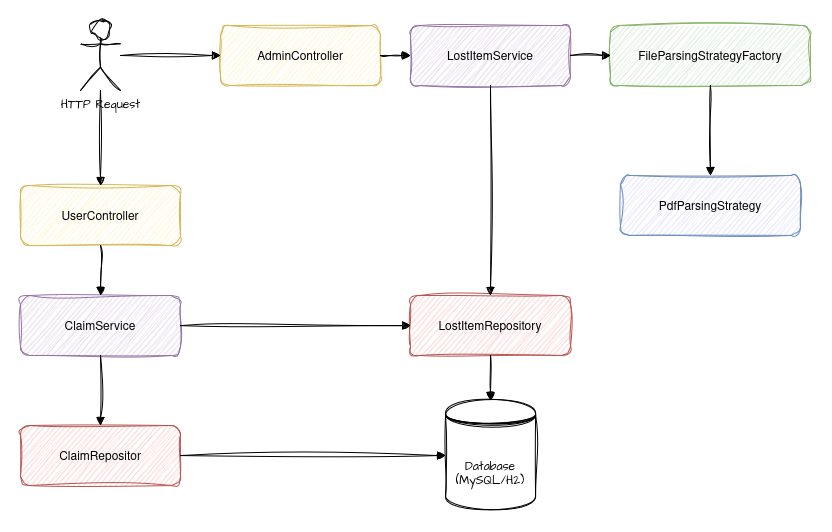

The diagram above was exported from draw.io. Its source (the exported page's mxGraphModel, read from the mxfile embedded in the PNG):
<mxGraphModel dx="1246" dy="637" grid="1" gridSize="10" guides="1" tooltips="1" connect="1" arrows="1" fold="1" page="1" pageScale="1" pageWidth="827" pageHeight="1169" math="0" shadow="0">
  <root>
    <mxCell id="0" />
    <mxCell id="1" parent="0" />
    <mxCell id="2" value="HTTP Request" style="shape=umlActor;verticalLabelPosition=bottom;verticalAlign=top;html=1;outlineConnect=0;sketch=1;hachureGap=4;jiggle=2;curveFitting=1;fontFamily=Architects Daughter;fontSource=https%3A%2F%2Ffonts.googleapis.com%2Fcss%3Ffamily%3DArchitects%2BDaughter;" parent="1" vertex="1">
      <mxGeometry x="70" y="15" width="40" height="70" as="geometry" />
    </mxCell>
    <mxCell id="3" value="AdminController" style="rounded=1;fillColor=#FFF2CC;strokeColor=#D6B656;sketch=1;curveFitting=1;jiggle=2;" parent="1" vertex="1">
      <mxGeometry x="210" y="20" width="160" height="60" as="geometry" />
    </mxCell>
    <mxCell id="4" value="UserController" style="rounded=1;fillColor=#FFF2CC;strokeColor=#D6B656;sketch=1;curveFitting=1;jiggle=2;" parent="1" vertex="1">
      <mxGeometry x="10" y="180" width="160" height="60" as="geometry" />
    </mxCell>
    <mxCell id="5" value="LostItemService" style="rounded=1;fillColor=#E1D5E7;strokeColor=#9673A6;sketch=1;curveFitting=1;jiggle=2;" parent="1" vertex="1">
      <mxGeometry x="400" y="20" width="160" height="60" as="geometry" />
    </mxCell>
    <mxCell id="6" value="ClaimService" style="rounded=1;fillColor=#E1D5E7;strokeColor=#9673A6;sketch=1;curveFitting=1;jiggle=2;" parent="1" vertex="1">
      <mxGeometry x="10" y="290" width="160" height="60" as="geometry" />
    </mxCell>
    <mxCell id="7" value="FileParsingStrategyFactory" style="rounded=1;fillColor=#D5E8D4;strokeColor=#82B366;sketch=1;curveFitting=1;jiggle=2;" parent="1" vertex="1">
      <mxGeometry x="600" y="20" width="200" height="60" as="geometry" />
    </mxCell>
    <mxCell id="8" value="PdfParsingStrategy" style="rounded=1;fillColor=#E1E0F8;strokeColor=#6C8EBF;sketch=1;curveFitting=1;jiggle=2;" parent="1" vertex="1">
      <mxGeometry x="610" y="170" width="180" height="60" as="geometry" />
    </mxCell>
    <mxCell id="9" value="LostItemRepository" style="rounded=1;fillColor=#F8CECC;strokeColor=#B85450;sketch=1;curveFitting=1;jiggle=2;" parent="1" vertex="1">
      <mxGeometry x="400" y="290" width="160" height="60" as="geometry" />
    </mxCell>
    <mxCell id="11" value="Database (MySQL/H2)" style="shape=datastore;whiteSpace=wrap;html=1;sketch=1;hachureGap=4;jiggle=2;curveFitting=1;fontFamily=Architects Daughter;fontSource=https%3A%2F%2Ffonts.googleapis.com%2Fcss%3Ffamily%3DArchitects%2BDaughter;" parent="1" vertex="1">
      <mxGeometry x="435" y="395" width="90" height="110" as="geometry" />
    </mxCell>
    <mxCell id="10" value="ClaimRepositor" style="rounded=1;fillColor=#F8CECC;strokeColor=#B85450;sketch=1;curveFitting=1;jiggle=2;" parent="1" vertex="1">
      <mxGeometry x="10" y="420" width="160" height="60" as="geometry" />
    </mxCell>
    <mxCell id="e1" style="edgeStyle=orthogonalEdgeStyle;rounded=0;endArrow=block;sketch=1;curveFitting=1;jiggle=2;" parent="1" source="2" target="3" edge="1">
      <mxGeometry relative="1" as="geometry" />
    </mxCell>
    <mxCell id="e2" style="edgeStyle=orthogonalEdgeStyle;rounded=0;endArrow=block;sketch=1;curveFitting=1;jiggle=2;" parent="1" source="2" target="4" edge="1">
      <mxGeometry relative="1" as="geometry" />
    </mxCell>
    <mxCell id="e3" style="edgeStyle=orthogonalEdgeStyle;rounded=0;endArrow=block;sketch=1;curveFitting=1;jiggle=2;" parent="1" source="3" target="5" edge="1">
      <mxGeometry relative="1" as="geometry" />
    </mxCell>
    <mxCell id="e4" style="edgeStyle=orthogonalEdgeStyle;rounded=0;endArrow=block;sketch=1;curveFitting=1;jiggle=2;" parent="1" source="5" target="7" edge="1">
      <mxGeometry relative="1" as="geometry" />
    </mxCell>
    <mxCell id="e5" style="edgeStyle=orthogonalEdgeStyle;rounded=0;endArrow=block;sketch=1;curveFitting=1;jiggle=2;" parent="1" source="7" target="8" edge="1">
      <mxGeometry relative="1" as="geometry" />
    </mxCell>
    <mxCell id="e7" style="edgeStyle=orthogonalEdgeStyle;rounded=0;endArrow=block;sketch=1;curveFitting=1;jiggle=2;" parent="1" source="5" target="9" edge="1">
      <mxGeometry relative="1" as="geometry" />
    </mxCell>
    <mxCell id="e8" style="edgeStyle=orthogonalEdgeStyle;rounded=0;endArrow=block;sketch=1;curveFitting=1;jiggle=2;" parent="1" source="4" target="6" edge="1">
      <mxGeometry relative="1" as="geometry" />
    </mxCell>
    <mxCell id="e9" style="edgeStyle=orthogonalEdgeStyle;rounded=0;endArrow=block;sketch=1;curveFitting=1;jiggle=2;" parent="1" source="6" target="9" edge="1">
      <mxGeometry relative="1" as="geometry" />
    </mxCell>
    <mxCell id="e10" style="edgeStyle=orthogonalEdgeStyle;rounded=0;endArrow=block;sketch=1;curveFitting=1;jiggle=2;" parent="1" source="6" target="10" edge="1">
      <mxGeometry relative="1" as="geometry" />
    </mxCell>
    <mxCell id="e11" style="edgeStyle=orthogonalEdgeStyle;rounded=0;endArrow=block;sketch=1;curveFitting=1;jiggle=2;" parent="1" source="9" target="11" edge="1">
      <mxGeometry relative="1" as="geometry" />
    </mxCell>
    <mxCell id="e12" style="edgeStyle=orthogonalEdgeStyle;rounded=0;endArrow=block;sketch=1;curveFitting=1;jiggle=2;" parent="1" source="10" target="11" edge="1">
      <mxGeometry relative="1" as="geometry" />
    </mxCell>
  </root>
</mxGraphModel>